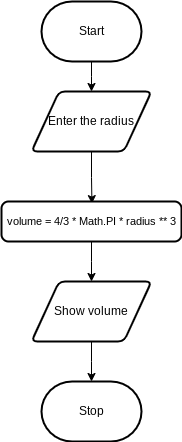

The diagram above was exported from draw.io. Its source (the exported page's mxGraphModel, read from the mxfile embedded in the PNG):
<mxGraphModel dx="1086" dy="658" grid="1" gridSize="10" guides="1" tooltips="1" connect="1" arrows="1" fold="1" page="1" pageScale="1" pageWidth="850" pageHeight="1100" math="0" shadow="0">
  <root>
    <mxCell id="0" />
    <mxCell id="1" parent="0" />
    <mxCell id="5" value="Start" style="strokeWidth=2;html=1;shape=mxgraph.flowchart.terminator;whiteSpace=wrap;" vertex="1" parent="1">
      <mxGeometry x="370" y="30" width="100" height="60" as="geometry" />
    </mxCell>
    <mxCell id="6" value="Stop" style="strokeWidth=2;html=1;shape=mxgraph.flowchart.terminator;whiteSpace=wrap;" vertex="1" parent="1">
      <mxGeometry x="370" y="410" width="100" height="60" as="geometry" />
    </mxCell>
    <mxCell id="7" style="edgeStyle=elbowEdgeStyle;shape=connector;rounded=0;elbow=vertical;html=1;exitX=0.5;exitY=1;exitDx=0;exitDy=0;entryX=0.587;entryY=0.035;entryDx=0;entryDy=0;strokeColor=default;align=center;verticalAlign=middle;fontFamily=Helvetica;fontSize=11;fontColor=default;labelBackgroundColor=default;endArrow=classic;entryPerimeter=0;" edge="1" parent="1" source="8">
      <mxGeometry relative="1" as="geometry">
        <mxPoint x="420.44000000000005" y="232.10000000000002" as="targetPoint" />
      </mxGeometry>
    </mxCell>
    <mxCell id="8" value="&lt;div&gt;&lt;span style=&quot;background-color: transparent;&quot;&gt;Enter the radius&lt;/span&gt;&lt;/div&gt;" style="shape=parallelogram;html=1;strokeWidth=2;perimeter=parallelogramPerimeter;whiteSpace=wrap;rounded=1;arcSize=12;size=0.23;" vertex="1" parent="1">
      <mxGeometry x="360" y="120" width="120" height="60" as="geometry" />
    </mxCell>
    <mxCell id="9" style="edgeStyle=elbowEdgeStyle;html=1;exitX=0.5;exitY=1;exitDx=0;exitDy=0;exitPerimeter=0;entryX=0.5;entryY=0;entryDx=0;entryDy=0;rounded=0;elbow=vertical;" edge="1" parent="1" source="5" target="8">
      <mxGeometry relative="1" as="geometry" />
    </mxCell>
    <mxCell id="10" style="edgeStyle=elbowEdgeStyle;shape=connector;rounded=0;elbow=vertical;html=1;exitX=0.5;exitY=1;exitDx=0;exitDy=0;entryX=0.5;entryY=0;entryDx=0;entryDy=0;strokeColor=default;align=center;verticalAlign=middle;fontFamily=Helvetica;fontSize=11;fontColor=default;labelBackgroundColor=default;endArrow=classic;" edge="1" parent="1" source="11" target="12">
      <mxGeometry relative="1" as="geometry" />
    </mxCell>
    <mxCell id="11" value="volume = 4/3 *&amp;nbsp;Math.PI * radius ** 3" style="rounded=1;whiteSpace=wrap;html=1;absoluteArcSize=1;arcSize=14;strokeWidth=2;fontFamily=Helvetica;fontSize=11;fontColor=default;labelBackgroundColor=default;" vertex="1" parent="1">
      <mxGeometry x="330" y="230" width="180" height="40" as="geometry" />
    </mxCell>
    <mxCell id="12" value="Show volume" style="shape=parallelogram;html=1;strokeWidth=2;perimeter=parallelogramPerimeter;whiteSpace=wrap;rounded=1;arcSize=12;size=0.23;" vertex="1" parent="1">
      <mxGeometry x="360" y="310" width="120" height="60" as="geometry" />
    </mxCell>
    <mxCell id="13" style="edgeStyle=elbowEdgeStyle;shape=connector;rounded=0;elbow=vertical;html=1;exitX=0.5;exitY=1;exitDx=0;exitDy=0;entryX=0.5;entryY=0;entryDx=0;entryDy=0;entryPerimeter=0;strokeColor=default;align=center;verticalAlign=middle;fontFamily=Helvetica;fontSize=11;fontColor=default;labelBackgroundColor=default;endArrow=classic;" edge="1" parent="1" source="12" target="6">
      <mxGeometry relative="1" as="geometry" />
    </mxCell>
  </root>
</mxGraphModel>